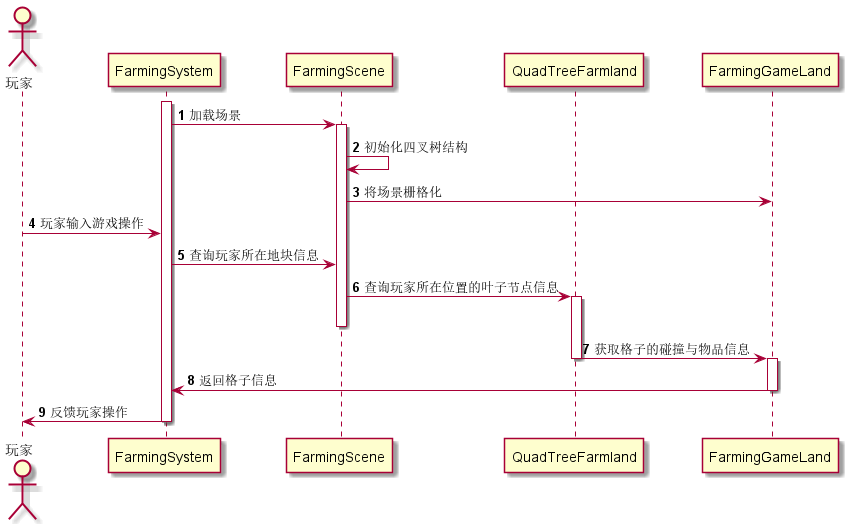

The diagram above was rendered by PlantUML. Its source (embedded in the PNG):
@startuml
'https://plantuml.com/sequence-diagram

actor "玩家" as player
participant "FarmingSystem" as farmingSystem
participant "FarmingScene" as farmingScene
participant "QuadTreeFarmland" as quadTreeFarmland
participant "FarmingGameLand" as farmingGameLand

autonumber
activate farmingSystem
farmingSystem->farmingScene:加载场景
activate farmingScene
farmingScene -> farmingScene: 初始化四叉树结构
farmingScene -> farmingGameLand: 将场景栅格化
player -> farmingSystem:玩家输入游戏操作
farmingSystem->farmingScene:查询玩家所在地块信息
farmingScene->quadTreeFarmland:查询玩家所在位置的叶子节点信息
activate quadTreeFarmland
deactivate farmingScene
quadTreeFarmland->farmingGameLand:获取格子的碰撞与物品信息
deactivate quadTreeFarmland
activate farmingGameLand
farmingGameLand->farmingSystem:返回格子信息
deactivate farmingGameLand
farmingSystem->player : 反馈玩家操作
deactivate farmingSystem

@enduml